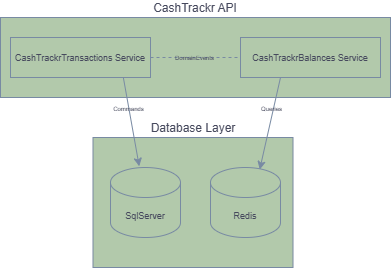

The diagram above was exported from draw.io. Its source (the exported page's mxGraphModel, read from the mxfile embedded in the PNG):
<mxGraphModel dx="859" dy="504" grid="1" gridSize="10" guides="1" tooltips="1" connect="1" arrows="1" fold="1" page="1" pageScale="1" pageWidth="850" pageHeight="1100" math="0" shadow="0">
  <root>
    <mxCell id="0" />
    <mxCell id="1" parent="0" />
    <mxCell id="bzAyKXydX1LbBfa7rfbD-1" value="CashTrackr API" style="rounded=0;whiteSpace=wrap;html=1;labelPosition=center;verticalLabelPosition=top;align=center;verticalAlign=bottom;labelBorderColor=none;textShadow=0;perimeterSpacing=0;labelBackgroundColor=none;fillColor=#B2C9AB;strokeColor=#788AA3;fontColor=#46495D;" vertex="1" parent="1">
      <mxGeometry x="240" y="30" width="390" height="80" as="geometry" />
    </mxCell>
    <mxCell id="bzAyKXydX1LbBfa7rfbD-2" value="&lt;font style=&quot;font-size: 9px;&quot;&gt;CashTrackrTransactions Service&lt;/font&gt;" style="rounded=0;whiteSpace=wrap;html=1;labelBackgroundColor=none;fillColor=#B2C9AB;strokeColor=#788AA3;fontColor=#46495D;" vertex="1" parent="1">
      <mxGeometry x="250" y="50" width="140" height="40" as="geometry" />
    </mxCell>
    <mxCell id="bzAyKXydX1LbBfa7rfbD-7" value="Database Layer" style="rounded=0;whiteSpace=wrap;html=1;labelPosition=center;verticalLabelPosition=top;align=center;verticalAlign=bottom;labelBackgroundColor=none;fillColor=#B2C9AB;strokeColor=#788AA3;fontColor=#46495D;" vertex="1" parent="1">
      <mxGeometry x="332.5" y="150" width="200" height="130" as="geometry" />
    </mxCell>
    <mxCell id="bzAyKXydX1LbBfa7rfbD-3" value="&lt;font style=&quot;font-size: 9px;&quot;&gt;CashTrackrBalances Service&lt;/font&gt;" style="rounded=0;whiteSpace=wrap;html=1;labelBackgroundColor=none;fillColor=#B2C9AB;strokeColor=#788AA3;fontColor=#46495D;" vertex="1" parent="1">
      <mxGeometry x="480" y="50" width="140" height="40" as="geometry" />
    </mxCell>
    <mxCell id="bzAyKXydX1LbBfa7rfbD-5" value="&lt;font style=&quot;font-size: 9px;&quot;&gt;SqlServer&lt;/font&gt;" style="shape=cylinder3;whiteSpace=wrap;html=1;boundedLbl=1;backgroundOutline=1;size=15;labelBackgroundColor=none;fillColor=#B2C9AB;strokeColor=#788AA3;fontColor=#46495D;" vertex="1" parent="1">
      <mxGeometry x="350" y="180" width="70" height="70" as="geometry" />
    </mxCell>
    <mxCell id="bzAyKXydX1LbBfa7rfbD-6" value="&lt;font style=&quot;font-size: 9px;&quot;&gt;Redis&lt;/font&gt;" style="shape=cylinder3;whiteSpace=wrap;html=1;boundedLbl=1;backgroundOutline=1;size=15;labelBackgroundColor=none;fillColor=#B2C9AB;strokeColor=#788AA3;fontColor=#46495D;" vertex="1" parent="1">
      <mxGeometry x="450" y="180" width="70" height="70" as="geometry" />
    </mxCell>
    <mxCell id="bzAyKXydX1LbBfa7rfbD-9" value="" style="endArrow=classic;html=1;rounded=0;exitX=0.556;exitY=1.029;exitDx=0;exitDy=0;exitPerimeter=0;labelBackgroundColor=none;fontColor=default;strokeColor=#788AA3;" edge="1" parent="1">
      <mxGeometry width="50" height="50" relative="1" as="geometry">
        <mxPoint x="362.8399999999999" y="89.99999999999997" as="sourcePoint" />
        <mxPoint x="378.7370801033592" y="178.84" as="targetPoint" />
      </mxGeometry>
    </mxCell>
    <mxCell id="bzAyKXydX1LbBfa7rfbD-12" value="&lt;font style=&quot;font-size: 6px;&quot;&gt;Commands&lt;/font&gt;" style="edgeLabel;html=1;align=center;verticalAlign=middle;resizable=0;points=[];labelBackgroundColor=none;fontColor=#46495D;" vertex="1" connectable="0" parent="bzAyKXydX1LbBfa7rfbD-9">
      <mxGeometry x="-0.2818" y="-1" relative="1" as="geometry">
        <mxPoint y="-2" as="offset" />
      </mxGeometry>
    </mxCell>
    <mxCell id="bzAyKXydX1LbBfa7rfbD-10" value="" style="endArrow=classic;html=1;rounded=0;entryX=0.703;entryY=0.029;entryDx=0;entryDy=0;entryPerimeter=0;labelBackgroundColor=none;fontColor=default;strokeColor=#788AA3;" edge="1" parent="1" target="bzAyKXydX1LbBfa7rfbD-6">
      <mxGeometry width="50" height="50" relative="1" as="geometry">
        <mxPoint x="520" y="90" as="sourcePoint" />
        <mxPoint x="570" y="40" as="targetPoint" />
      </mxGeometry>
    </mxCell>
    <mxCell id="bzAyKXydX1LbBfa7rfbD-11" value="&lt;font style=&quot;font-size: 6px;&quot;&gt;Queries&lt;/font&gt;" style="edgeLabel;html=1;align=center;verticalAlign=middle;resizable=0;points=[];labelBackgroundColor=none;fontColor=#46495D;" vertex="1" connectable="0" parent="bzAyKXydX1LbBfa7rfbD-10">
      <mxGeometry x="-0.0271" y="1" relative="1" as="geometry">
        <mxPoint y="-16" as="offset" />
      </mxGeometry>
    </mxCell>
    <mxCell id="bzAyKXydX1LbBfa7rfbD-16" value="" style="endArrow=none;dashed=1;html=1;rounded=0;entryX=0;entryY=0.5;entryDx=0;entryDy=0;exitX=1;exitY=0.5;exitDx=0;exitDy=0;labelBackgroundColor=none;fontColor=default;strokeColor=#788AA3;" edge="1" parent="1" source="bzAyKXydX1LbBfa7rfbD-2" target="bzAyKXydX1LbBfa7rfbD-3">
      <mxGeometry width="50" height="50" relative="1" as="geometry">
        <mxPoint x="400" y="180" as="sourcePoint" />
        <mxPoint x="450" y="130" as="targetPoint" />
        <Array as="points" />
      </mxGeometry>
    </mxCell>
    <mxCell id="bzAyKXydX1LbBfa7rfbD-17" value="&lt;font style=&quot;font-size: 6px;&quot;&gt;DomainEvents&lt;/font&gt;" style="edgeLabel;html=1;align=center;verticalAlign=middle;resizable=0;points=[];labelBackgroundColor=none;fontColor=#46495D;" vertex="1" connectable="0" parent="bzAyKXydX1LbBfa7rfbD-16">
      <mxGeometry x="-0.1329" y="2" relative="1" as="geometry">
        <mxPoint x="4" as="offset" />
      </mxGeometry>
    </mxCell>
  </root>
</mxGraphModel>